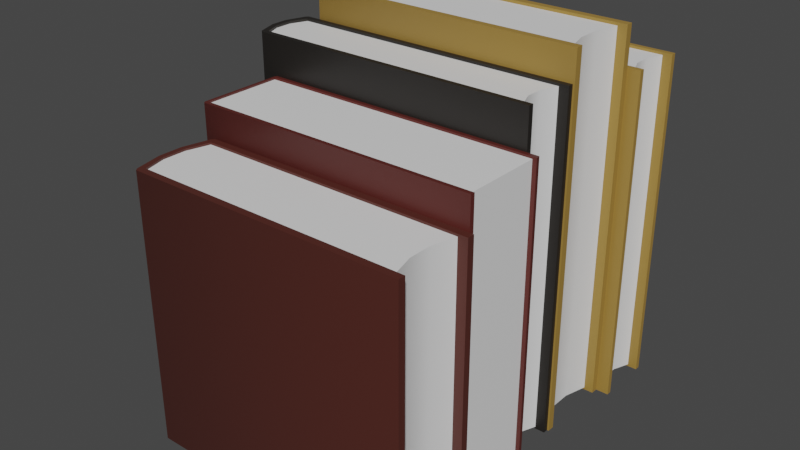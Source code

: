 # Source: 074_books_var1.blend  (saved by Blender 2.90.8; exported with 4.5.12 LTS)
import bpy
from mathutils import Matrix  # noqa: F401  (used for matrix-valued properties, if any)

bpy.ops.wm.read_factory_settings(use_empty=True)
scene = bpy.context.scene
scene.name = 'Scene'

# ---- collections
col_074_books_var1 = bpy.data.collections.new('074_books_var1'); scene.collection.children.link(col_074_books_var1)

# ---- materials (node trees are filled in below, after node groups)
mat_paper = bpy.data.materials.new('paper')
mat_paper.use_transparent_shadow = False
mat_cover_001 = bpy.data.materials.new('cover.001')
mat_cover_001.use_transparent_shadow = False
mat_cover_002 = bpy.data.materials.new('cover.002')
mat_cover_002.use_transparent_shadow = False
mat_cover_004 = bpy.data.materials.new('cover.004')
mat_cover_004.use_transparent_shadow = False
mat_cover = bpy.data.materials.new('cover')
mat_cover.use_transparent_shadow = False

# ---- node groups
ng_auto_smooth = bpy.data.node_groups.new('Auto Smooth', 'GeometryNodeTree')
_s = ng_auto_smooth.interface.new_socket(name='Geometry', in_out='OUTPUT', socket_type='NodeSocketGeometry')
_s = ng_auto_smooth.interface.new_socket(name='Geometry', in_out='INPUT', socket_type='NodeSocketGeometry')
_s = ng_auto_smooth.interface.new_socket(name='Angle', in_out='INPUT', socket_type='NodeSocketFloat')
_s.subtype = 'ANGLE'
_s.min_value = 0.0
_s.max_value = 3.142
ng_auto_smooth.is_modifier = True
_N = ng_auto_smooth.nodes; _L = ng_auto_smooth.links
n0 = _N.new('NodeGroupOutput'); n0.name = 'Group Output'; n0.location = (480, -100)
n1 = _N.new('NodeGroupInput'); n1.name = 'Group Input'; n1.location = (-420, -300)
n2 = _N.new('NodeGroupInput'); n2.name = 'Group Input.001'; n2.location = (-60, -100)
n3 = _N.new('GeometryNodeSetShadeSmooth'); n3.name = 'Set Shade Smooth'; n3.location = (120, -100)
n3.domain = 'EDGE'
n4 = _N.new('GeometryNodeSetShadeSmooth'); n4.name = 'Set Shade Smooth.001'; n4.location = (300, -100)
n5 = _N.new('GeometryNodeInputMeshEdgeAngle'); n5.name = 'Edge Angle'; n5.location = (-420, -220)
n6 = _N.new('GeometryNodeInputEdgeSmooth'); n6.name = 'Is Edge Smooth'; n6.location = (-60, -160)
n7 = _N.new('GeometryNodeInputShadeSmooth'); n7.name = 'Is Face Smooth'; n7.location = (-240, -340)
n8 = _N.new('FunctionNodeBooleanMath'); n8.name = 'Boolean Math'; n8.location = (-60, -220)
n9 = _N.new('FunctionNodeCompare'); n9.name = 'Compare'; n9.location = (-240, -180)
n9.operation = 'LESS_EQUAL'
_L.new(n5.outputs[0], n9.inputs[0])
_L.new(n4.outputs[0], n0.inputs[0])
_L.new(n1.outputs[1], n9.inputs[1])
_L.new(n9.outputs[0], n8.inputs[0])
_L.new(n7.outputs[0], n8.inputs[1])
_L.new(n2.outputs[0], n3.inputs[0])
_L.new(n6.outputs[0], n3.inputs[1])
_L.new(n3.outputs[0], n4.inputs[0])
_L.new(n8.outputs[0], n3.inputs[2])
n0.is_active_output = True

# ---- material node trees
mat_paper.use_nodes = True; mat_paper.node_tree.nodes.clear()
_N = mat_paper.node_tree.nodes; _L = mat_paper.node_tree.links
n0 = _N.new('ShaderNodeOutputMaterial'); n0.name = 'Material Output'; n0.location = (300, 300)
n1 = _N.new('ShaderNodeBsdfPrincipled'); n1.name = 'Principled BSDF'; n1.location = (10, 300)
n1.distribution = 'GGX'
n1.subsurface_method = 'BURLEY'
n1.inputs[0].default_value = (0.855, 0.855, 0.855, 1.0)
n1.inputs[3].default_value = 1.45
n1.inputs[27].default_value = (0.0, 0.0, 0.0, 1.0)
n1.inputs[28].default_value = 1.0
_L.new(n1.outputs[0], n0.inputs[0])
n0.is_active_output = True
mat_cover_001.use_nodes = True; mat_cover_001.node_tree.nodes.clear()
_N = mat_cover_001.node_tree.nodes; _L = mat_cover_001.node_tree.links
n0 = _N.new('ShaderNodeOutputMaterial'); n0.name = 'Material Output'; n0.location = (300, 300)
n1 = _N.new('ShaderNodeBsdfPrincipled'); n1.name = 'Principled BSDF'; n1.location = (10, 300)
n1.distribution = 'GGX'
n1.subsurface_method = 'BURLEY'
n1.inputs[0].default_value = (0.09306, 0.01764, 0.0137, 1.0)
n1.inputs[3].default_value = 1.45
n1.inputs[27].default_value = (0.0, 0.0, 0.0, 1.0)
n1.inputs[28].default_value = 1.0
_L.new(n1.outputs[0], n0.inputs[0])
n0.is_active_output = True
mat_cover_002.use_nodes = True; mat_cover_002.node_tree.nodes.clear()
_N = mat_cover_002.node_tree.nodes; _L = mat_cover_002.node_tree.links
n0 = _N.new('ShaderNodeOutputMaterial'); n0.name = 'Material Output'; n0.location = (300, 300)
n1 = _N.new('ShaderNodeBsdfPrincipled'); n1.name = 'Principled BSDF'; n1.location = (10, 300)
n1.distribution = 'GGX'
n1.subsurface_method = 'BURLEY'
n1.inputs[0].default_value = (0.3506, 0.2093, 0.04512, 1.0)
n1.inputs[3].default_value = 1.45
n1.inputs[27].default_value = (0.0, 0.0, 0.0, 1.0)
n1.inputs[28].default_value = 1.0
_L.new(n1.outputs[0], n0.inputs[0])
n0.is_active_output = True
mat_cover_004.use_nodes = True; mat_cover_004.node_tree.nodes.clear()
_N = mat_cover_004.node_tree.nodes; _L = mat_cover_004.node_tree.links
n0 = _N.new('ShaderNodeOutputMaterial'); n0.name = 'Material Output'; n0.location = (300, 300)
n1 = _N.new('ShaderNodeBsdfPrincipled'); n1.name = 'Principled BSDF'; n1.location = (10, 300)
n1.distribution = 'GGX'
n1.subsurface_method = 'BURLEY'
n1.inputs[0].default_value = (0.016, 0.0137, 0.01161, 1.0)
n1.inputs[3].default_value = 1.45
n1.inputs[27].default_value = (0.0, 0.0, 0.0, 1.0)
n1.inputs[28].default_value = 1.0
_L.new(n1.outputs[0], n0.inputs[0])
n0.is_active_output = True
mat_cover.use_nodes = True; mat_cover.node_tree.nodes.clear()
_N = mat_cover.node_tree.nodes; _L = mat_cover.node_tree.links
n0 = _N.new('ShaderNodeOutputMaterial'); n0.name = 'Material Output'; n0.location = (300, 300)
n1 = _N.new('ShaderNodeBsdfPrincipled'); n1.name = 'Principled BSDF'; n1.location = (10, 300)
n1.distribution = 'GGX'
n1.subsurface_method = 'BURLEY'
n1.inputs[0].default_value = (0.08228, 0.02122, 0.01521, 1.0)
n1.inputs[3].default_value = 1.45
n1.inputs[27].default_value = (0.0, 0.0, 0.0, 1.0)
n1.inputs[28].default_value = 1.0
_L.new(n1.outputs[0], n0.inputs[0])
n0.is_active_output = True

# ---- world
world_world = bpy.data.worlds.new('World'); scene.world = world_world
world_world.use_nodes = True; world_world.node_tree.nodes.clear()
_N = world_world.node_tree.nodes; _L = world_world.node_tree.links
n0 = _N.new('ShaderNodeOutputWorld'); n0.name = 'World Output'; n0.location = (300, 300)
n1 = _N.new('ShaderNodeBackground'); n1.name = 'Background'; n1.location = (10, 300)
n1.inputs[0].default_value = (0.05088, 0.05088, 0.05088, 1.0)
_L.new(n1.outputs[0], n0.inputs[0])
n0.is_active_output = True
world_world.color = (0.05088, 0.05088, 0.05088)
world_world.use_sun_shadow = False
world_world.sun_shadow_jitter_overblur = 0.0

# ---- meshes
me_plane_001 = bpy.data.meshes.new('Plane.001')
me_plane_001.from_pydata([(0.005841, -0.2372, 0.6263), (0.005841, -0.2372, -1.198e-05), (0.005841, 0.2847, 0.6263), (0.005841, 0.2847, 1.137e-09), (0.1244, -0.2372, 0.6263), (0.1244, -0.2372, -1.195e-05), (0.1244, 0.2847, 0.6263), (0.1244, 0.2847, 2.423e-08), (1.136e-07, 0.2841, 0.6263), (1.9e-07, 0.2841, 3.699e-14), (0.1303, 0.2841, 0.6263), (0.1303, 0.2841, 2.537e-08), (0.006671, 0.2779, 0.6227), (0.1236, 0.2779, 0.6227), (0.1236, 0.2779, 0.003603), (0.006671, 0.2779, 0.003603), (0.006671, -0.2374, 0.6227), (0.006671, -0.2374, 0.003603), (0.1236, -0.2374, 0.6227), (0.1236, -0.2374, 0.003603), (1.077e-07, -0.2391, 0.6263), (0.003203, -0.2422, 0.6263), (0.005841, -0.2372, 0.6263), (0.003203, -0.2422, 6.236e-10), (1.088e-09, -0.2391, 2.119e-16), (0.005841, -0.2372, -1.198e-05), (0.1271, -0.2422, 0.6263), (0.1303, -0.2391, 0.6263), (0.1244, -0.2372, 0.6263), (0.1303, -0.2391, 2.537e-08), (0.1271, -0.2422, 2.474e-08), (0.1244, -0.2372, -1.195e-05)], [], [(21, 23, 30, 26), (5, 7, 11, 29, 31), (3, 2, 12, 15), (4, 0, 22, 21, 26, 28), (7, 5, 19, 14), (5, 1, 17, 19), (20, 8, 9, 24), (1, 5, 31, 30, 23, 25), (2, 3, 9, 8), (27, 29, 11, 10), (7, 6, 10, 11), (6, 4, 28, 27, 10), (3, 1, 25, 24, 9), (15, 12, 13, 14), (17, 15, 14, 19), (12, 16, 18, 13), (2, 0, 16, 12), (0, 4, 18, 16), (6, 7, 14, 13), (4, 6, 13, 18), (1, 3, 15, 17), (20, 21, 22), (23, 24, 25), (26, 27, 28), (29, 30, 31), (20, 24, 23, 21), (26, 30, 29, 27), (0, 2, 8, 20, 22)])
me_plane_001.polygons.foreach_set('use_smooth', [True] * 28)
me_plane_001.polygons.foreach_set('material_index', [1, 1, 1, 1, 1, 1, 1, 1, 1, 1, 1, 1, 1, 0, 0, 0, 1, 1, 1, 1, 1, 1, 1, 1, 1, 1, 1, 1])
_k = set([(0, 2), (0, 4), (0, 16), (0, 22), (1, 3), (1, 5), (1, 17), (1, 25), (2, 3), (2, 8), (3, 9), (4, 6), (4, 18), (4, 28), (5, 7), (5, 19), (5, 31), (6, 7), (6, 10), (7, 11), (8, 9), (8, 20), (9, 24), (10, 11), (10, 27), (11, 29), (12, 13), (12, 15), (12, 16), (13, 14), (13, 18), (14, 15), (14, 19), (15, 17), (16, 18), (17, 19), (20, 21), (21, 26), (23, 24), (23, 30), (26, 27), (29, 30)])
me_plane_001.attributes.new('sharp_edge', 'BOOLEAN', 'EDGE').data.foreach_set('value', [ (min(e.vertices), max(e.vertices)) in _k for e in me_plane_001.edges])
_uv = me_plane_001.uv_layers.new(name='UVMap')
_uv.uv.foreach_set('vector', [0.0, 0.0, 1.0, 0.0, 1.0, 0.0, 0.0, 0.0, 1.0, 0.01946, 1.0, 1.0, 1.0, 1.0, 1.0, 0.00573, 1.0, 0.007962, 1.0, 1.0, 0.0, 1.0, 0.0, 1.0, 1.0, 1.0, 0.0, 0.01946, 0.0, 0.01946, 0.0, 0.007962, 0.0, 0.0, 0.0, 0.0, 0.0, 0.007962, 1.0, 1.0, 1.0, 0.01946, 1.0, 0.01946, 1.0, 1.0, 1.0, 0.01946, 1.0, 0.01946, 1.0, 0.01946, 1.0, 0.01946, 0.0, 0.00573, 0.0, 1.0, 1.0, 1.0, 1.0, 0.00573, 1.0, 0.01946, 1.0, 0.01946, 1.0, 0.007962, 1.0, 0.0, 1.0, 0.0, 1.0, 0.007962, 0.0, 1.0, 1.0, 1.0, 1.0, 1.0, 0.0, 1.0, 0.0, 0.00573, 1.0, 0.00573, 1.0, 1.0, 0.0, 1.0, 1.0, 1.0, 0.0, 1.0, 0.0, 1.0, 1.0, 1.0, 0.0, 1.0, 0.0, 0.01946, 0.0, 0.007962, 0.0, 0.00573, 0.0, 1.0, 1.0, 1.0, 1.0, 0.01946, 1.0, 0.007962, 1.0, 0.00573, 1.0, 1.0, 1.0, 1.0, 0.0, 1.0, 0.0, 1.0, 1.0, 1.0, 1.0, 0.01946, 1.0, 1.0, 1.0, 1.0, 1.0, 0.01946, 0.0, 1.0, 0.0, 0.01946, 0.0, 0.01946, 0.0, 1.0, 0.0, 1.0, 0.0, 0.01946, 0.0, 0.01946, 0.0, 1.0, 0.0, 0.01946, 0.0, 0.01946, 0.0, 0.01946, 0.0, 0.01946, 0.0, 1.0, 1.0, 1.0, 1.0, 1.0, 0.0, 1.0, 0.0, 0.01946, 0.0, 1.0, 0.0, 1.0, 0.0, 0.01946, 1.0, 0.01946, 1.0, 1.0, 1.0, 1.0, 1.0, 0.01946, 0.0, 0.00573, 0.0, 0.0, 0.0, 0.007962, 1.0, 0.0, 1.0, 0.0, 1.0, 0.007962, 0.0, 0.0, 0.0, 0.0, 0.0, 0.007962, 1.0, 0.00573, 1.0, 0.0, 1.0, 0.007962, 0.0, 0.00573, 1.0, 0.00573, 1.0, 0.0, 0.0, 0.0, 0.0, 0.0, 1.0, 0.0, 1.0, 0.00573, 0.0, 0.00573, 0.0, 0.01946, 0.0, 1.0, 0.0, 1.0, 0.0, 0.00573, 0.0, 0.007962])
me_plane_001.materials.append(mat_paper)
me_plane_001.materials.append(mat_cover_001)
me_plane_001.use_remesh_fix_poles = True
me_plane_001.use_remesh_preserve_attributes = False
me_plane_001.use_mirror_vertex_groups = False
me_plane_001.update()
me_plane_004 = bpy.data.meshes.new('Plane.004')
me_plane_004.from_pydata([(0.01634, -0.2229, 0.7411), (0.01634, -0.2229, -1.718e-05), (0.01634, 0.273, 0.7411), (0.01634, 0.273, 1.534e-10), (0.1794, -0.2229, 0.7411), (0.1794, -0.2229, -1.714e-05), (0.1794, 0.273, 0.7411), (0.1794, 0.273, 3.191e-08), (-4.726e-06, 0.273, 0.7411), (-4.573e-06, 0.273, -3.029e-09), (0.1958, 0.273, 0.7411), (0.1958, 0.273, 3.509e-08), (0.01748, 0.2566, 0.7359), (0.1783, 0.2566, 0.7359), (0.1783, 0.2566, 0.005167), (0.01748, 0.2566, 0.005167), (0.01748, -0.223, 0.7359), (0.01748, -0.223, 0.005167), (0.1783, -0.223, 0.7359), (0.1783, -0.223, 0.005167), (-4.726e-06, -0.2288, 0.7411), (0.006542, -0.2327, 0.7411), (0.01634, -0.2229, 0.7411), (0.006541, -0.2327, -1.755e-09), (-4.861e-06, -0.2288, -3.029e-09), (0.01634, -0.2229, -1.718e-05), (0.1892, -0.2327, 0.7411), (0.1958, -0.2288, 0.7411), (0.1794, -0.2229, 0.7411), (0.1958, -0.2288, 3.509e-08), (0.1892, -0.2327, 3.382e-08), (0.1794, -0.2229, -1.714e-05), (0.0707, -0.2345, -1.717e-05), (0.1251, -0.2345, -1.716e-05), (0.1251, -0.2345, 0.7411), (0.0707, -0.2345, 0.7411), (0.07108, 0.245, 0.7359), (0.1247, 0.245, 0.7359), (0.1247, 0.245, 0.005167), (0.07108, 0.245, 0.005167), (0.07108, -0.2346, 0.005167), (0.1247, -0.2346, 0.005167), (0.1247, -0.2346, 0.7359), (0.07108, -0.2346, 0.7359), (0.0707, -0.2443, 0.7411), (0.0707, -0.2443, 1.074e-08), (0.1251, -0.2443, 0.7411), (0.1251, -0.2443, 2.132e-08)], [], [(46, 47, 30, 26), (5, 7, 11, 29, 31), (3, 2, 12, 15), (44, 35, 0, 22, 21), (7, 5, 19, 14), (32, 1, 17, 40), (20, 8, 9, 24), (33, 5, 31, 30, 47), (2, 3, 9, 8), (27, 29, 11, 10), (7, 6, 10, 11), (6, 4, 28, 27, 10), (3, 1, 25, 24, 9), (38, 37, 13, 14), (41, 38, 14, 19), (37, 42, 18, 13), (2, 0, 16, 12), (34, 4, 18, 42), (6, 7, 14, 13), (4, 6, 13, 18), (1, 3, 15, 17), (20, 21, 22), (23, 24, 25), (26, 27, 28), (29, 30, 31), (20, 24, 23, 21), (26, 30, 29, 27), (0, 2, 8, 20, 22), (0, 35, 43, 16), (35, 34, 42, 43), (12, 16, 43, 36), (36, 43, 42, 37), (17, 15, 39, 40), (40, 39, 38, 41), (15, 12, 36, 39), (39, 36, 37, 38), (5, 33, 41, 19), (33, 32, 40, 41), (21, 23, 45, 44), (34, 35, 44, 46), (1, 32, 45, 23, 25), (44, 45, 47, 46), (4, 34, 46, 26, 28), (32, 33, 47, 45)])
me_plane_004.polygons.foreach_set('use_smooth', [True] * 44)
me_plane_004.polygons.foreach_set('material_index', [1, 1, 1, 1, 1, 1, 1, 1, 1, 1, 1, 1, 1, 0, 0, 0, 1, 1, 1, 1, 1, 1, 1, 1, 1, 1, 1, 1, 1, 1, 0, 0, 0, 0, 0, 0, 1, 1, 1, 1, 1, 1, 1, 1])
_k = set([(0, 2), (0, 16), (0, 22), (0, 35), (1, 3), (1, 17), (1, 25), (1, 32), (2, 3), (2, 8), (3, 9), (4, 6), (4, 18), (4, 28), (4, 34), (5, 7), (5, 19), (5, 31), (5, 33), (6, 7), (6, 10), (7, 11), (8, 9), (8, 20), (9, 24), (10, 11), (10, 27), (11, 29), (12, 15), (12, 16), (12, 36), (13, 14), (13, 18), (13, 37), (14, 19), (14, 38), (15, 17), (15, 39), (16, 43), (17, 40), (18, 42), (19, 41), (20, 21), (21, 44), (23, 24), (23, 45), (26, 27), (26, 46), (29, 30), (30, 47), (32, 33), (32, 40), (33, 41), (34, 35), (34, 42), (35, 43), (36, 37), (38, 39), (40, 41), (42, 43), (44, 46), (45, 47)])
me_plane_004.attributes.new('sharp_edge', 'BOOLEAN', 'EDGE').data.foreach_set('value', [ (min(e.vertices), max(e.vertices)) in _k for e in me_plane_004.edges])
_uv = me_plane_004.uv_layers.new(name='UVMap')
_uv.uv.foreach_set('vector', [0.0, 0.0, 1.0, 0.0, 1.0, 0.0, 0.0, 0.0, 1.0, 0.01946, 1.0, 1.0, 1.0, 1.0, 1.0, 0.007794, 1.0, 0.005511, 1.0, 1.0, 0.0, 1.0, 0.0, 1.0, 1.0, 1.0, 0.0, 0.0, 0.0, 0.01946, 0.0, 0.01946, 0.0, 0.005511, 0.0, 0.0, 1.0, 1.0, 1.0, 0.01946, 1.0, 0.01946, 1.0, 1.0, 1.0, 0.01946, 1.0, 0.01946, 1.0, 0.01946, 1.0, 0.01946, 0.0, 0.007794, 0.0, 1.0, 1.0, 1.0, 1.0, 0.007794, 1.0, 0.01946, 1.0, 0.01946, 1.0, 0.005511, 1.0, 0.0, 1.0, 0.0, 0.0, 1.0, 1.0, 1.0, 1.0, 1.0, 0.0, 1.0, 0.0, 0.007794, 1.0, 0.007794, 1.0, 1.0, 0.0, 1.0, 1.0, 1.0, 0.0, 1.0, 0.0, 1.0, 1.0, 1.0, 0.0, 1.0, 0.0, 0.01946, 0.0, 0.005511, 0.0, 0.007794, 0.0, 1.0, 1.0, 1.0, 1.0, 0.01946, 1.0, 0.005511, 1.0, 0.007794, 1.0, 1.0, 1.0, 1.0, 0.0, 1.0, 0.0, 1.0, 1.0, 1.0, 1.0, 0.01946, 1.0, 1.0, 1.0, 1.0, 1.0, 0.01946, 0.0, 1.0, 0.0, 0.01946, 0.0, 0.01946, 0.0, 1.0, 0.0, 1.0, 0.0, 0.01946, 0.0, 0.01946, 0.0, 1.0, 0.0, 0.01946, 0.0, 0.01946, 0.0, 0.01946, 0.0, 0.01946, 0.0, 1.0, 1.0, 1.0, 1.0, 1.0, 0.0, 1.0, 0.0, 0.01946, 0.0, 1.0, 0.0, 1.0, 0.0, 0.01946, 1.0, 0.01946, 1.0, 1.0, 1.0, 1.0, 1.0, 0.01946, 0.0, 0.007794, 0.0, 0.0, 0.0, 0.005511, 1.0, 0.0, 1.0, 0.0, 1.0, 0.005511, 0.0, 0.0, 0.0, 0.0, 0.0, 0.005511, 1.0, 0.007794, 1.0, 0.0, 1.0, 0.005511, 0.0, 0.007794, 1.0, 0.007794, 1.0, 0.0, 0.0, 0.0, 0.0, 0.0, 1.0, 0.0, 1.0, 0.007794, 0.0, 0.007794, 0.0, 0.01946, 0.0, 1.0, 0.0, 1.0, 0.0, 0.007794, 0.0, 0.005511, 0.0, 0.01946, 0.0, 0.01946, 0.0, 0.01946, 0.0, 0.01946, 0.0, 0.01946, 0.0, 0.01946, 0.0, 0.01946, 0.0, 0.01946, 0.0, 1.0, 0.0, 0.01946, 0.0, 0.01946, 0.0, 1.0, 0.0, 1.0, 0.0, 0.01946, 0.0, 0.01946, 0.0, 1.0, 1.0, 0.01946, 1.0, 1.0, 1.0, 1.0, 1.0, 0.01946, 1.0, 0.01946, 1.0, 1.0, 1.0, 1.0, 1.0, 0.01946, 1.0, 1.0, 0.0, 1.0, 0.0, 1.0, 1.0, 1.0, 1.0, 1.0, 0.0, 1.0, 0.0, 1.0, 1.0, 1.0, 1.0, 0.01946, 1.0, 0.01946, 1.0, 0.01946, 1.0, 0.01946, 1.0, 0.01946, 1.0, 0.01946, 1.0, 0.01946, 1.0, 0.01946, 0.0, 0.0, 1.0, 0.0, 1.0, 0.0, 0.0, 0.0, 0.0, 0.01946, 0.0, 0.01946, 0.0, 0.0, 0.0, 0.0, 1.0, 0.01946, 1.0, 0.01946, 1.0, 0.0, 1.0, 0.0, 1.0, 0.005511, 0.0, 0.0, 1.0, 0.0, 1.0, 0.0, 0.0, 0.0, 0.0, 0.01946, 0.0, 0.01946, 0.0, 0.0, 0.0, 0.0, 0.0, 0.005511, 1.0, 0.01946, 1.0, 0.01946, 1.0, 0.0, 1.0, 0.0])
me_plane_004.materials.append(mat_paper)
me_plane_004.materials.append(mat_cover_002)
me_plane_004.use_remesh_fix_poles = True
me_plane_004.use_remesh_preserve_attributes = False
me_plane_004.use_mirror_vertex_groups = False
me_plane_004.update()
me_plane_003 = bpy.data.meshes.new('Plane.003')
me_plane_003.from_pydata([(0.01386, -0.213, 0.721), (0.01386, -0.213, -1.671e-05), (0.01386, 0.2609, 0.721), (0.01386, 0.2609, -2.467e-10), (0.1522, -0.213, 0.721), (0.1522, -0.213, -1.668e-05), (0.1522, 0.2609, 0.721), (0.1522, 0.2609, 2.669e-08), (-4.028e-06, 0.2609, 0.721), (-3.88e-06, 0.2609, -2.947e-09), (0.1661, 0.2609, 0.721), (0.1661, 0.2609, 2.939e-08), (0.01483, 0.2452, 0.7159), (0.1513, 0.2452, 0.7159), (0.1513, 0.2452, 0.005027), (0.01483, 0.2452, 0.005027), (0.01483, -0.2131, 0.7159), (0.01483, -0.2131, 0.005027), (0.1513, -0.2131, 0.7159), (0.1513, -0.2131, 0.005027), (-4.028e-06, -0.2186, 0.721), (0.00555, -0.2224, 0.721), (0.01386, -0.213, 0.721), (0.00555, -0.2224, -1.866e-09), (-4.124e-06, -0.2186, -2.947e-09), (0.01386, -0.213, -1.671e-05), (0.1605, -0.2224, 0.721), (0.1661, -0.2186, 0.721), (0.1522, -0.213, 0.721), (0.1661, -0.2186, 2.939e-08), (0.1605, -0.2224, 2.831e-08), (0.1522, -0.213, -1.668e-05), (0.05999, -0.2241, -1.67e-05), (0.1061, -0.2241, -1.669e-05), (0.1061, -0.2241, 0.721), (0.05998, -0.2241, 0.721), (0.06031, 0.2341, 0.7159), (0.1058, 0.2341, 0.7159), (0.1058, 0.2341, 0.005027), (0.06031, 0.2341, 0.005027), (0.06031, -0.2242, 0.005027), (0.1058, -0.2242, 0.005027), (0.1058, -0.2242, 0.7159), (0.06031, -0.2242, 0.7159), (0.05998, -0.2335, 0.721), (0.05999, -0.2335, 8.733e-09), (0.1061, -0.2335, 0.721), (0.1061, -0.2335, 1.771e-08)], [], [(46, 47, 30, 26), (5, 7, 11, 29, 31), (3, 2, 12, 15), (44, 35, 0, 22, 21), (7, 5, 19, 14), (32, 1, 17, 40), (20, 8, 9, 24), (33, 5, 31, 30, 47), (2, 3, 9, 8), (27, 29, 11, 10), (7, 6, 10, 11), (6, 4, 28, 27, 10), (3, 1, 25, 24, 9), (38, 37, 13, 14), (41, 38, 14, 19), (37, 42, 18, 13), (2, 0, 16, 12), (34, 4, 18, 42), (6, 7, 14, 13), (4, 6, 13, 18), (1, 3, 15, 17), (20, 21, 22), (23, 24, 25), (26, 27, 28), (29, 30, 31), (20, 24, 23, 21), (26, 30, 29, 27), (0, 2, 8, 20, 22), (0, 35, 43, 16), (35, 34, 42, 43), (12, 16, 43, 36), (36, 43, 42, 37), (17, 15, 39, 40), (40, 39, 38, 41), (15, 12, 36, 39), (39, 36, 37, 38), (5, 33, 41, 19), (33, 32, 40, 41), (21, 23, 45, 44), (34, 35, 44, 46), (1, 32, 45, 23, 25), (44, 45, 47, 46), (4, 34, 46, 26, 28), (32, 33, 47, 45)])
me_plane_003.polygons.foreach_set('use_smooth', [True] * 44)
me_plane_003.polygons.foreach_set('material_index', [1, 1, 1, 1, 1, 1, 1, 1, 1, 1, 1, 1, 1, 0, 0, 0, 1, 1, 1, 1, 1, 1, 1, 1, 1, 1, 1, 1, 1, 1, 0, 0, 0, 0, 0, 0, 1, 1, 1, 1, 1, 1, 1, 1])
_k = set([(0, 2), (0, 16), (0, 22), (0, 35), (1, 3), (1, 17), (1, 25), (1, 32), (2, 3), (2, 8), (3, 9), (4, 6), (4, 18), (4, 28), (4, 34), (5, 7), (5, 19), (5, 31), (5, 33), (6, 7), (6, 10), (7, 11), (8, 9), (8, 20), (9, 24), (10, 11), (10, 27), (11, 29), (12, 15), (12, 16), (12, 36), (13, 14), (13, 18), (13, 37), (14, 19), (14, 38), (15, 17), (15, 39), (16, 43), (17, 40), (18, 42), (19, 41), (20, 21), (21, 44), (23, 24), (23, 45), (26, 27), (26, 46), (29, 30), (30, 47), (32, 33), (32, 40), (33, 41), (34, 35), (34, 42), (35, 43), (36, 37), (38, 39), (40, 41), (42, 43), (44, 46), (45, 47)])
me_plane_003.attributes.new('sharp_edge', 'BOOLEAN', 'EDGE').data.foreach_set('value', [ (min(e.vertices), max(e.vertices)) in _k for e in me_plane_003.edges])
_uv = me_plane_003.uv_layers.new(name='UVMap')
_uv.uv.foreach_set('vector', [0.0, 0.0, 1.0, 0.0, 1.0, 0.0, 0.0, 0.0, 1.0, 0.01946, 1.0, 1.0, 1.0, 1.0, 1.0, 0.007794, 1.0, 0.005511, 1.0, 1.0, 0.0, 1.0, 0.0, 1.0, 1.0, 1.0, 0.0, 0.0, 0.0, 0.01946, 0.0, 0.01946, 0.0, 0.005511, 0.0, 0.0, 1.0, 1.0, 1.0, 0.01946, 1.0, 0.01946, 1.0, 1.0, 1.0, 0.01946, 1.0, 0.01946, 1.0, 0.01946, 1.0, 0.01946, 0.0, 0.007794, 0.0, 1.0, 1.0, 1.0, 1.0, 0.007794, 1.0, 0.01946, 1.0, 0.01946, 1.0, 0.005511, 1.0, 0.0, 1.0, 0.0, 0.0, 1.0, 1.0, 1.0, 1.0, 1.0, 0.0, 1.0, 0.0, 0.007794, 1.0, 0.007794, 1.0, 1.0, 0.0, 1.0, 1.0, 1.0, 0.0, 1.0, 0.0, 1.0, 1.0, 1.0, 0.0, 1.0, 0.0, 0.01946, 0.0, 0.005511, 0.0, 0.007794, 0.0, 1.0, 1.0, 1.0, 1.0, 0.01946, 1.0, 0.005511, 1.0, 0.007794, 1.0, 1.0, 1.0, 1.0, 0.0, 1.0, 0.0, 1.0, 1.0, 1.0, 1.0, 0.01946, 1.0, 1.0, 1.0, 1.0, 1.0, 0.01946, 0.0, 1.0, 0.0, 0.01946, 0.0, 0.01946, 0.0, 1.0, 0.0, 1.0, 0.0, 0.01946, 0.0, 0.01946, 0.0, 1.0, 0.0, 0.01946, 0.0, 0.01946, 0.0, 0.01946, 0.0, 0.01946, 0.0, 1.0, 1.0, 1.0, 1.0, 1.0, 0.0, 1.0, 0.0, 0.01946, 0.0, 1.0, 0.0, 1.0, 0.0, 0.01946, 1.0, 0.01946, 1.0, 1.0, 1.0, 1.0, 1.0, 0.01946, 0.0, 0.007794, 0.0, 0.0, 0.0, 0.005511, 1.0, 0.0, 1.0, 0.0, 1.0, 0.005511, 0.0, 0.0, 0.0, 0.0, 0.0, 0.005511, 1.0, 0.007794, 1.0, 0.0, 1.0, 0.005511, 0.0, 0.007794, 1.0, 0.007794, 1.0, 0.0, 0.0, 0.0, 0.0, 0.0, 1.0, 0.0, 1.0, 0.007794, 0.0, 0.007794, 0.0, 0.01946, 0.0, 1.0, 0.0, 1.0, 0.0, 0.007794, 0.0, 0.005511, 0.0, 0.01946, 0.0, 0.01946, 0.0, 0.01946, 0.0, 0.01946, 0.0, 0.01946, 0.0, 0.01946, 0.0, 0.01946, 0.0, 0.01946, 0.0, 1.0, 0.0, 0.01946, 0.0, 0.01946, 0.0, 1.0, 0.0, 1.0, 0.0, 0.01946, 0.0, 0.01946, 0.0, 1.0, 1.0, 0.01946, 1.0, 1.0, 1.0, 1.0, 1.0, 0.01946, 1.0, 0.01946, 1.0, 1.0, 1.0, 1.0, 1.0, 0.01946, 1.0, 1.0, 0.0, 1.0, 0.0, 1.0, 1.0, 1.0, 1.0, 1.0, 0.0, 1.0, 0.0, 1.0, 1.0, 1.0, 1.0, 0.01946, 1.0, 0.01946, 1.0, 0.01946, 1.0, 0.01946, 1.0, 0.01946, 1.0, 0.01946, 1.0, 0.01946, 1.0, 0.01946, 0.0, 0.0, 1.0, 0.0, 1.0, 0.0, 0.0, 0.0, 0.0, 0.01946, 0.0, 0.01946, 0.0, 0.0, 0.0, 0.0, 1.0, 0.01946, 1.0, 0.01946, 1.0, 0.0, 1.0, 0.0, 1.0, 0.005511, 0.0, 0.0, 1.0, 0.0, 1.0, 0.0, 0.0, 0.0, 0.0, 0.01946, 0.0, 0.01946, 0.0, 0.0, 0.0, 0.0, 0.0, 0.005511, 1.0, 0.01946, 1.0, 0.01946, 1.0, 0.0, 1.0, 0.0])
me_plane_003.materials.append(mat_paper)
me_plane_003.materials.append(mat_cover_002)
me_plane_003.use_remesh_fix_poles = True
me_plane_003.use_remesh_preserve_attributes = False
me_plane_003.use_mirror_vertex_groups = False
me_plane_003.update()
me_plane_006 = bpy.data.meshes.new('Plane.006')
me_plane_006.from_pydata([(0.01734, -0.2229, 0.7453), (0.01734, -0.2229, -1.727e-05), (0.01734, 0.273, 0.7453), (0.01734, 0.273, 3.314e-10), (0.1904, -0.2229, 0.7453), (0.1904, -0.2229, -1.724e-05), (0.1904, 0.273, 0.7453), (0.1904, 0.273, 3.404e-08), (-5.009e-06, 0.273, 0.7453), (-4.854e-06, 0.273, -3.047e-09), (0.2078, 0.273, 0.7453), (0.2078, 0.273, 3.741e-08), (0.01856, 0.2566, 0.7401), (0.1892, 0.2566, 0.7401), (0.1892, 0.2566, 0.005197), (0.01856, 0.2566, 0.005197), (0.01856, -0.223, 0.7401), (0.01856, -0.223, 0.005197), (0.1892, -0.223, 0.7401), (0.1892, -0.223, 0.005197), (-5.009e-06, -0.2288, 0.7453), (0.006943, -0.2327, 0.7453), (0.01734, -0.2229, 0.7453), (0.006943, -0.2327, -1.694e-09), (-5.159e-06, -0.2288, -3.047e-09), (0.01734, -0.2229, -1.727e-05), (0.2008, -0.2327, 0.7453), (0.2078, -0.2288, 0.7453), (0.1904, -0.2229, 0.7453), (0.2078, -0.2288, 3.741e-08), (0.2008, -0.2327, 3.606e-08), (0.1904, -0.2229, -1.724e-05), (0.07505, -0.2345, -1.726e-05), (0.1327, -0.2345, -1.725e-05), (0.1327, -0.2345, 0.7453), (0.07505, -0.2345, 0.7453), (0.07545, 0.245, 0.7401), (0.1323, 0.245, 0.7401), (0.1323, 0.245, 0.005197), (0.07545, 0.245, 0.005197), (0.07545, -0.2346, 0.005197), (0.1323, -0.2346, 0.005197), (0.1323, -0.2346, 0.7401), (0.07545, -0.2346, 0.7401), (0.07505, -0.2443, 0.7453), (0.07505, -0.2443, 1.157e-08), (0.1327, -0.2443, 0.7453), (0.1327, -0.2443, 2.28e-08)], [], [(46, 47, 30, 26), (5, 7, 11, 29, 31), (3, 2, 12, 15), (44, 35, 0, 22, 21), (7, 5, 19, 14), (32, 1, 17, 40), (20, 8, 9, 24), (33, 5, 31, 30, 47), (2, 3, 9, 8), (27, 29, 11, 10), (7, 6, 10, 11), (6, 4, 28, 27, 10), (3, 1, 25, 24, 9), (38, 37, 13, 14), (41, 38, 14, 19), (37, 42, 18, 13), (2, 0, 16, 12), (34, 4, 18, 42), (6, 7, 14, 13), (4, 6, 13, 18), (1, 3, 15, 17), (20, 21, 22), (23, 24, 25), (26, 27, 28), (29, 30, 31), (20, 24, 23, 21), (26, 30, 29, 27), (0, 2, 8, 20, 22), (0, 35, 43, 16), (35, 34, 42, 43), (12, 16, 43, 36), (36, 43, 42, 37), (17, 15, 39, 40), (40, 39, 38, 41), (15, 12, 36, 39), (39, 36, 37, 38), (5, 33, 41, 19), (33, 32, 40, 41), (21, 23, 45, 44), (34, 35, 44, 46), (1, 32, 45, 23, 25), (44, 45, 47, 46), (4, 34, 46, 26, 28), (32, 33, 47, 45)])
me_plane_006.polygons.foreach_set('use_smooth', [True] * 44)
me_plane_006.polygons.foreach_set('material_index', [1, 1, 1, 1, 1, 1, 1, 1, 1, 1, 1, 1, 1, 0, 0, 0, 1, 1, 1, 1, 1, 1, 1, 1, 1, 1, 1, 1, 1, 1, 0, 0, 0, 0, 0, 0, 1, 1, 1, 1, 1, 1, 1, 1])
_k = set([(0, 2), (0, 16), (0, 22), (0, 35), (1, 3), (1, 17), (1, 25), (1, 32), (2, 3), (2, 8), (3, 9), (4, 6), (4, 18), (4, 28), (4, 34), (5, 7), (5, 19), (5, 31), (5, 33), (6, 7), (6, 10), (7, 11), (8, 9), (8, 20), (9, 24), (10, 11), (10, 27), (11, 29), (12, 15), (12, 16), (12, 36), (13, 14), (13, 18), (13, 37), (14, 19), (14, 38), (15, 17), (15, 39), (16, 43), (17, 40), (18, 42), (19, 41), (20, 21), (21, 44), (23, 24), (23, 45), (26, 27), (26, 46), (29, 30), (30, 47), (32, 33), (32, 40), (33, 41), (34, 35), (34, 42), (35, 43), (36, 37), (38, 39), (40, 41), (42, 43), (44, 46), (45, 47)])
me_plane_006.attributes.new('sharp_edge', 'BOOLEAN', 'EDGE').data.foreach_set('value', [ (min(e.vertices), max(e.vertices)) in _k for e in me_plane_006.edges])
_uv = me_plane_006.uv_layers.new(name='UVMap')
_uv.uv.foreach_set('vector', [0.0, 0.0, 1.0, 0.0, 1.0, 0.0, 0.0, 0.0, 1.0, 0.01946, 1.0, 1.0, 1.0, 1.0, 1.0, 0.007794, 1.0, 0.005511, 1.0, 1.0, 0.0, 1.0, 0.0, 1.0, 1.0, 1.0, 0.0, 0.0, 0.0, 0.01946, 0.0, 0.01946, 0.0, 0.005511, 0.0, 0.0, 1.0, 1.0, 1.0, 0.01946, 1.0, 0.01946, 1.0, 1.0, 1.0, 0.01946, 1.0, 0.01946, 1.0, 0.01946, 1.0, 0.01946, 0.0, 0.007794, 0.0, 1.0, 1.0, 1.0, 1.0, 0.007794, 1.0, 0.01946, 1.0, 0.01946, 1.0, 0.005511, 1.0, 0.0, 1.0, 0.0, 0.0, 1.0, 1.0, 1.0, 1.0, 1.0, 0.0, 1.0, 0.0, 0.007794, 1.0, 0.007794, 1.0, 1.0, 0.0, 1.0, 1.0, 1.0, 0.0, 1.0, 0.0, 1.0, 1.0, 1.0, 0.0, 1.0, 0.0, 0.01946, 0.0, 0.005511, 0.0, 0.007794, 0.0, 1.0, 1.0, 1.0, 1.0, 0.01946, 1.0, 0.005511, 1.0, 0.007794, 1.0, 1.0, 1.0, 1.0, 0.0, 1.0, 0.0, 1.0, 1.0, 1.0, 1.0, 0.01946, 1.0, 1.0, 1.0, 1.0, 1.0, 0.01946, 0.0, 1.0, 0.0, 0.01946, 0.0, 0.01946, 0.0, 1.0, 0.0, 1.0, 0.0, 0.01946, 0.0, 0.01946, 0.0, 1.0, 0.0, 0.01946, 0.0, 0.01946, 0.0, 0.01946, 0.0, 0.01946, 0.0, 1.0, 1.0, 1.0, 1.0, 1.0, 0.0, 1.0, 0.0, 0.01946, 0.0, 1.0, 0.0, 1.0, 0.0, 0.01946, 1.0, 0.01946, 1.0, 1.0, 1.0, 1.0, 1.0, 0.01946, 0.0, 0.007794, 0.0, 0.0, 0.0, 0.005511, 1.0, 0.0, 1.0, 0.0, 1.0, 0.005511, 0.0, 0.0, 0.0, 0.0, 0.0, 0.005511, 1.0, 0.007794, 1.0, 0.0, 1.0, 0.005511, 0.0, 0.007794, 1.0, 0.007794, 1.0, 0.0, 0.0, 0.0, 0.0, 0.0, 1.0, 0.0, 1.0, 0.007794, 0.0, 0.007794, 0.0, 0.01946, 0.0, 1.0, 0.0, 1.0, 0.0, 0.007794, 0.0, 0.005511, 0.0, 0.01946, 0.0, 0.01946, 0.0, 0.01946, 0.0, 0.01946, 0.0, 0.01946, 0.0, 0.01946, 0.0, 0.01946, 0.0, 0.01946, 0.0, 1.0, 0.0, 0.01946, 0.0, 0.01946, 0.0, 1.0, 0.0, 1.0, 0.0, 0.01946, 0.0, 0.01946, 0.0, 1.0, 1.0, 0.01946, 1.0, 1.0, 1.0, 1.0, 1.0, 0.01946, 1.0, 0.01946, 1.0, 1.0, 1.0, 1.0, 1.0, 0.01946, 1.0, 1.0, 0.0, 1.0, 0.0, 1.0, 1.0, 1.0, 1.0, 1.0, 0.0, 1.0, 0.0, 1.0, 1.0, 1.0, 1.0, 0.01946, 1.0, 0.01946, 1.0, 0.01946, 1.0, 0.01946, 1.0, 0.01946, 1.0, 0.01946, 1.0, 0.01946, 1.0, 0.01946, 0.0, 0.0, 1.0, 0.0, 1.0, 0.0, 0.0, 0.0, 0.0, 0.01946, 0.0, 0.01946, 0.0, 0.0, 0.0, 0.0, 1.0, 0.01946, 1.0, 0.01946, 1.0, 0.0, 1.0, 0.0, 1.0, 0.005511, 0.0, 0.0, 1.0, 0.0, 1.0, 0.0, 0.0, 0.0, 0.0, 0.01946, 0.0, 0.01946, 0.0, 0.0, 0.0, 0.0, 0.0, 0.005511, 1.0, 0.01946, 1.0, 0.01946, 1.0, 0.0, 1.0, 0.0])
me_plane_006.materials.append(mat_paper)
me_plane_006.materials.append(mat_cover_004)
me_plane_006.use_remesh_fix_poles = True
me_plane_006.use_remesh_preserve_attributes = False
me_plane_006.use_mirror_vertex_groups = False
me_plane_006.update()
me_plane_012 = bpy.data.meshes.new('Plane.012')
me_plane_012.from_pydata([(0.01634, -0.2229, 0.7411), (0.01634, -0.2229, -1.718e-05), (0.01634, 0.273, 0.7411), (0.01634, 0.273, 1.534e-10), (0.1794, -0.2229, 0.7411), (0.1794, -0.2229, -1.714e-05), (0.1794, 0.273, 0.7411), (0.1794, 0.273, 3.191e-08), (-4.726e-06, 0.273, 0.7411), (-4.573e-06, 0.273, -3.029e-09), (0.1958, 0.273, 0.7411), (0.1958, 0.273, 3.509e-08), (0.01748, 0.2566, 0.7359), (0.1783, 0.2566, 0.7359), (0.1783, 0.2566, 0.005167), (0.01748, 0.2566, 0.005167), (0.01748, -0.223, 0.7359), (0.01748, -0.223, 0.005167), (0.1783, -0.223, 0.7359), (0.1783, -0.223, 0.005167), (-4.726e-06, -0.2288, 0.7411), (0.006542, -0.2327, 0.7411), (0.01634, -0.2229, 0.7411), (0.006541, -0.2327, -1.755e-09), (-4.861e-06, -0.2288, -3.029e-09), (0.01634, -0.2229, -1.718e-05), (0.1892, -0.2327, 0.7411), (0.1958, -0.2288, 0.7411), (0.1794, -0.2229, 0.7411), (0.1958, -0.2288, 3.509e-08), (0.1892, -0.2327, 3.382e-08), (0.1794, -0.2229, -1.714e-05), (0.0707, -0.2345, -1.717e-05), (0.1251, -0.2345, -1.716e-05), (0.1251, -0.2345, 0.7411), (0.0707, -0.2345, 0.7411), (0.07108, 0.245, 0.7359), (0.1247, 0.245, 0.7359), (0.1247, 0.245, 0.005167), (0.07108, 0.245, 0.005167), (0.07108, -0.2346, 0.005167), (0.1247, -0.2346, 0.005167), (0.1247, -0.2346, 0.7359), (0.07108, -0.2346, 0.7359), (0.0707, -0.2443, 0.7411), (0.0707, -0.2443, 1.074e-08), (0.1251, -0.2443, 0.7411), (0.1251, -0.2443, 2.132e-08)], [], [(46, 47, 30, 26), (5, 7, 11, 29, 31), (3, 2, 12, 15), (44, 35, 0, 22, 21), (7, 5, 19, 14), (32, 1, 17, 40), (20, 8, 9, 24), (33, 5, 31, 30, 47), (2, 3, 9, 8), (27, 29, 11, 10), (7, 6, 10, 11), (6, 4, 28, 27, 10), (3, 1, 25, 24, 9), (38, 37, 13, 14), (41, 38, 14, 19), (37, 42, 18, 13), (2, 0, 16, 12), (34, 4, 18, 42), (6, 7, 14, 13), (4, 6, 13, 18), (1, 3, 15, 17), (20, 21, 22), (23, 24, 25), (26, 27, 28), (29, 30, 31), (20, 24, 23, 21), (26, 30, 29, 27), (0, 2, 8, 20, 22), (0, 35, 43, 16), (35, 34, 42, 43), (12, 16, 43, 36), (36, 43, 42, 37), (17, 15, 39, 40), (40, 39, 38, 41), (15, 12, 36, 39), (39, 36, 37, 38), (5, 33, 41, 19), (33, 32, 40, 41), (21, 23, 45, 44), (34, 35, 44, 46), (1, 32, 45, 23, 25), (44, 45, 47, 46), (4, 34, 46, 26, 28), (32, 33, 47, 45)])
me_plane_012.polygons.foreach_set('use_smooth', [True] * 44)
me_plane_012.polygons.foreach_set('material_index', [1, 1, 1, 1, 1, 1, 1, 1, 1, 1, 1, 1, 1, 0, 0, 0, 1, 1, 1, 1, 1, 1, 1, 1, 1, 1, 1, 1, 1, 1, 0, 0, 0, 0, 0, 0, 1, 1, 1, 1, 1, 1, 1, 1])
_k = set([(0, 2), (0, 16), (0, 22), (0, 35), (1, 3), (1, 17), (1, 25), (1, 32), (2, 3), (2, 8), (3, 9), (4, 6), (4, 18), (4, 28), (4, 34), (5, 7), (5, 19), (5, 31), (5, 33), (6, 7), (6, 10), (7, 11), (8, 9), (8, 20), (9, 24), (10, 11), (10, 27), (11, 29), (12, 15), (12, 16), (12, 36), (13, 14), (13, 18), (13, 37), (14, 19), (14, 38), (15, 17), (15, 39), (16, 43), (17, 40), (18, 42), (19, 41), (20, 21), (21, 44), (23, 24), (23, 45), (26, 27), (26, 46), (29, 30), (30, 47), (32, 33), (32, 40), (33, 41), (34, 35), (34, 42), (35, 43), (36, 37), (38, 39), (40, 41), (42, 43), (44, 46), (45, 47)])
me_plane_012.attributes.new('sharp_edge', 'BOOLEAN', 'EDGE').data.foreach_set('value', [ (min(e.vertices), max(e.vertices)) in _k for e in me_plane_012.edges])
_uv = me_plane_012.uv_layers.new(name='UVMap')
_uv.uv.foreach_set('vector', [0.0, 0.0, 1.0, 0.0, 1.0, 0.0, 0.0, 0.0, 1.0, 0.01946, 1.0, 1.0, 1.0, 1.0, 1.0, 0.007794, 1.0, 0.005511, 1.0, 1.0, 0.0, 1.0, 0.0, 1.0, 1.0, 1.0, 0.0, 0.0, 0.0, 0.01946, 0.0, 0.01946, 0.0, 0.005511, 0.0, 0.0, 1.0, 1.0, 1.0, 0.01946, 1.0, 0.01946, 1.0, 1.0, 1.0, 0.01946, 1.0, 0.01946, 1.0, 0.01946, 1.0, 0.01946, 0.0, 0.007794, 0.0, 1.0, 1.0, 1.0, 1.0, 0.007794, 1.0, 0.01946, 1.0, 0.01946, 1.0, 0.005511, 1.0, 0.0, 1.0, 0.0, 0.0, 1.0, 1.0, 1.0, 1.0, 1.0, 0.0, 1.0, 0.0, 0.007794, 1.0, 0.007794, 1.0, 1.0, 0.0, 1.0, 1.0, 1.0, 0.0, 1.0, 0.0, 1.0, 1.0, 1.0, 0.0, 1.0, 0.0, 0.01946, 0.0, 0.005511, 0.0, 0.007794, 0.0, 1.0, 1.0, 1.0, 1.0, 0.01946, 1.0, 0.005511, 1.0, 0.007794, 1.0, 1.0, 1.0, 1.0, 0.0, 1.0, 0.0, 1.0, 1.0, 1.0, 1.0, 0.01946, 1.0, 1.0, 1.0, 1.0, 1.0, 0.01946, 0.0, 1.0, 0.0, 0.01946, 0.0, 0.01946, 0.0, 1.0, 0.0, 1.0, 0.0, 0.01946, 0.0, 0.01946, 0.0, 1.0, 0.0, 0.01946, 0.0, 0.01946, 0.0, 0.01946, 0.0, 0.01946, 0.0, 1.0, 1.0, 1.0, 1.0, 1.0, 0.0, 1.0, 0.0, 0.01946, 0.0, 1.0, 0.0, 1.0, 0.0, 0.01946, 1.0, 0.01946, 1.0, 1.0, 1.0, 1.0, 1.0, 0.01946, 0.0, 0.007794, 0.0, 0.0, 0.0, 0.005511, 1.0, 0.0, 1.0, 0.0, 1.0, 0.005511, 0.0, 0.0, 0.0, 0.0, 0.0, 0.005511, 1.0, 0.007794, 1.0, 0.0, 1.0, 0.005511, 0.0, 0.007794, 1.0, 0.007794, 1.0, 0.0, 0.0, 0.0, 0.0, 0.0, 1.0, 0.0, 1.0, 0.007794, 0.0, 0.007794, 0.0, 0.01946, 0.0, 1.0, 0.0, 1.0, 0.0, 0.007794, 0.0, 0.005511, 0.0, 0.01946, 0.0, 0.01946, 0.0, 0.01946, 0.0, 0.01946, 0.0, 0.01946, 0.0, 0.01946, 0.0, 0.01946, 0.0, 0.01946, 0.0, 1.0, 0.0, 0.01946, 0.0, 0.01946, 0.0, 1.0, 0.0, 1.0, 0.0, 0.01946, 0.0, 0.01946, 0.0, 1.0, 1.0, 0.01946, 1.0, 1.0, 1.0, 1.0, 1.0, 0.01946, 1.0, 0.01946, 1.0, 1.0, 1.0, 1.0, 1.0, 0.01946, 1.0, 1.0, 0.0, 1.0, 0.0, 1.0, 1.0, 1.0, 1.0, 1.0, 0.0, 1.0, 0.0, 1.0, 1.0, 1.0, 1.0, 0.01946, 1.0, 0.01946, 1.0, 0.01946, 1.0, 0.01946, 1.0, 0.01946, 1.0, 0.01946, 1.0, 0.01946, 1.0, 0.01946, 0.0, 0.0, 1.0, 0.0, 1.0, 0.0, 0.0, 0.0, 0.0, 0.01946, 0.0, 0.01946, 0.0, 0.0, 0.0, 0.0, 1.0, 0.01946, 1.0, 0.01946, 1.0, 0.0, 1.0, 0.0, 1.0, 0.005511, 0.0, 0.0, 1.0, 0.0, 1.0, 0.0, 0.0, 0.0, 0.0, 0.01946, 0.0, 0.01946, 0.0, 0.0, 0.0, 0.0, 0.0, 0.005511, 1.0, 0.01946, 1.0, 0.01946, 1.0, 0.0, 1.0, 0.0])
me_plane_012.materials.append(mat_paper)
me_plane_012.materials.append(mat_cover)
me_plane_012.use_remesh_fix_poles = True
me_plane_012.use_remesh_preserve_attributes = False
me_plane_012.use_mirror_vertex_groups = False
me_plane_012.update()

# ---- objects
ob_book_1 = bpy.data.objects.new('book_1', me_plane_001)
ob_book_3 = bpy.data.objects.new('book_3', me_plane_004)
ob_book_4 = bpy.data.objects.new('book_4', me_plane_003)
ob_book_5 = bpy.data.objects.new('book_5', me_plane_006)
ob_book_2 = bpy.data.objects.new('book_2', me_plane_012)

# ---- transforms, parenting, visibility, modifiers, constraints
ob_book_1.location = (0.06382, -0.0259, 0.0)
ob_book_1.rotation_euler = (0.0, -0.0, -1.571)
ob_book_1.scale = (1.302, 1.05, 0.9312)
ob_book_1.lineart.crease_threshold = 0.0
_m = ob_book_1.modifiers.new('Auto Smooth', 'NODES')
_m.node_group = ng_auto_smooth
_gi = [s.identifier for s in ng_auto_smooth.interface.items_tree if s.item_type == 'SOCKET' and s.in_out == 'INPUT']
_m[_gi[1]] = 3.142  # Angle
ob_book_3.location = (0.05128, 0.2569, 0.0)
ob_book_3.rotation_euler = (0.0, -0.0, -1.571)
ob_book_3.scale = (0.8401, 1.07, 0.9677)
ob_book_3.lineart.crease_threshold = 0.0
_m = ob_book_3.modifiers.new('Auto Smooth', 'NODES')
_m.node_group = ng_auto_smooth
_gi = [s.identifier for s in ng_auto_smooth.interface.items_tree if s.item_type == 'SOCKET' and s.in_out == 'INPUT']
_m[_gi[1]] = 3.142  # Angle
ob_book_4.location = (0.0754, 0.375, 0.0)
ob_book_4.rotation_euler = (0.0, -0.0, -1.571)
ob_book_4.scale = (0.711, 1.122, 0.8896)
ob_book_4.lineart.crease_threshold = 0.0
_m = ob_book_4.modifiers.new('Auto Smooth', 'NODES')
_m.node_group = ng_auto_smooth
_gi = [s.identifier for s in ng_auto_smooth.interface.items_tree if s.item_type == 'SOCKET' and s.in_out == 'INPUT']
_m[_gi[1]] = 3.142  # Angle
ob_book_5.location = (0.03493, 0.09242, 0.0)
ob_book_5.rotation_euler = (0.0, -0.0, -1.571)
ob_book_5.scale = (0.5694, 1.117, 0.8823)
ob_book_5.lineart.crease_threshold = 0.0
_m = ob_book_5.modifiers.new('Auto Smooth', 'NODES')
_m.node_group = ng_auto_smooth
_gi = [s.identifier for s in ng_auto_smooth.interface.items_tree if s.item_type == 'SOCKET' and s.in_out == 'INPUT']
_m[_gi[1]] = 3.142  # Angle
ob_book_2.location = (0.07748, -0.1955, 0.0)
ob_book_2.rotation_euler = (0.0, -0.0, -1.571)
ob_book_2.scale = (0.8401, 1.07, 0.7064)
ob_book_2.lineart.crease_threshold = 0.0
_m = ob_book_2.modifiers.new('Auto Smooth', 'NODES')
_m.node_group = ng_auto_smooth
_gi = [s.identifier for s in ng_auto_smooth.interface.items_tree if s.item_type == 'SOCKET' and s.in_out == 'INPUT']
_m[_gi[1]] = 3.142  # Angle

# ---- collection membership
col_074_books_var1.objects.link(ob_book_1)
col_074_books_var1.objects.link(ob_book_3)
col_074_books_var1.objects.link(ob_book_4)
col_074_books_var1.objects.link(ob_book_5)
col_074_books_var1.objects.link(ob_book_2)

# ---- scene / render settings (as saved in the file)
scene.frame_start = 1; scene.frame_end = 250; scene.frame_set(1)
scene.render.engine = 'BLENDER_EEVEE_NEXT'
scene.cycles.use_denoising = False
scene.cycles.samples = 128
scene.cycles.sampling_pattern = 'TABULATED_SOBOL'
scene.cycles.use_adaptive_sampling = False
scene.cycles.use_light_tree = False
scene.view_settings.view_transform = 'Filmic'
bpy.context.view_layer.update()

# ---- added for rendering (the .blend has no active camera and no usable light): camera, sun
cam_auto = bpy.data.cameras.new('AutoCamera')
cam_auto.lens = 50.0
cam_auto.sensor_width = 36.0
cam_auto.clip_end = 1000.0
ob_auto_camera = bpy.data.objects.new('AutoCamera', cam_auto)
scene.collection.objects.link(ob_auto_camera)
ob_auto_camera.location = (1.16965, -1.31722, 1.2417)
ob_auto_camera.rotation_euler = (1.09748, -7.21219e-08, 0.694738)
scene.camera = ob_auto_camera
light_auto_sun = bpy.data.lights.new('AutoSun', 'SUN')
light_auto_sun.energy = 3.0
light_auto_sun.angle = 0.0523599
ob_auto_sun = bpy.data.objects.new('AutoSun', light_auto_sun)
scene.collection.objects.link(ob_auto_sun)
ob_auto_sun.rotation_euler = (0.872665, 0.174533, 0.523599)
bpy.context.view_layer.update()
